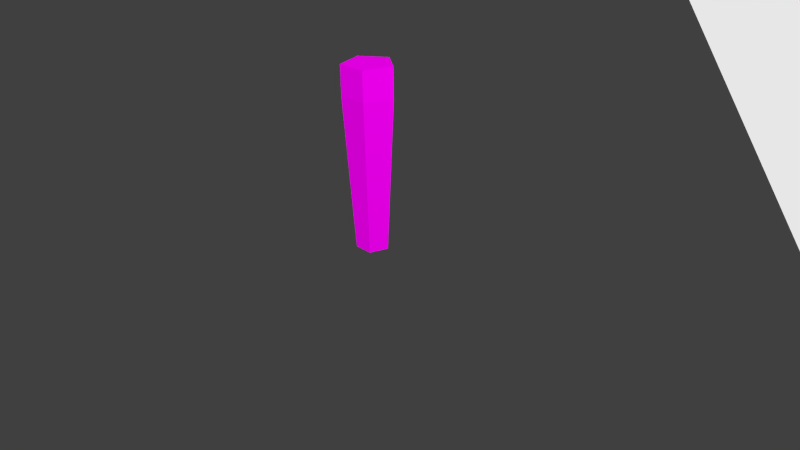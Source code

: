 # Source: Fackel.blend  (saved by Blender 2.72.0; exported with 4.5.12 LTS)
import bpy
from mathutils import Matrix  # noqa: F401  (used for matrix-valued properties, if any)

bpy.ops.wm.read_factory_settings(use_empty=True)
scene = bpy.context.scene
scene.name = 'Scene'

# ---- collections
col_collection_1 = bpy.data.collections.new('Collection 1'); scene.collection.children.link(col_collection_1)

# ---- images (referenced by path relative to the original .blend; pixels are not part of the script)
import os
ASSET_DIR = os.environ.get("B2B_ASSET_DIR", "")  # directory of the original .blend (textures are referenced by path, not embedded)
HERE = os.path.dirname(os.path.abspath(__file__))  # packed textures are extracted next to this script under _unpacked/

def load_image(name, relpath, width, height, colorspace="sRGB"):
    """Load a texture the original file referenced (path relative to the .blend, or extracted next to this script)."""
    p = next((c for c in (os.path.join(HERE, relpath), os.path.join(ASSET_DIR, relpath)) if relpath and os.path.exists(c)), "")
    if p:
        img = bpy.data.images.load(p, check_existing=True)
        img.name = name
    else:  # same state as the original file: an image datablock whose file is absent (Cycles renders it pink)
        img = bpy.data.images.new(name, width, height)
        img.source = "FILE"
        img.filepath = "//" + (relpath or name)
    img.colorspace_settings.name = colorspace
    return img
img_fackel_tex_png = load_image('Fackel_tex.png', 'Fackel_tex.png', 1024, 1024, 'sRGB')

# ---- materials (node trees are filled in below, after node groups)
mat_material = bpy.data.materials.new('Material')
mat_material.alpha_threshold = 0.0
mat_material.roughness = 0.5
mat_material_001 = bpy.data.materials.new('Material.001')
mat_material_001.alpha_threshold = 0.0
mat_material_001.roughness = 0.5

# ---- material node trees
mat_material.use_nodes = True; mat_material.node_tree.nodes.clear()
_N = mat_material.node_tree.nodes; _L = mat_material.node_tree.links
n0 = _N.new('ShaderNodeOutputMaterial'); n0.name = 'Material Output'; n0.location = (300, 300)
n1 = _N.new('ShaderNodeEmission'); n1.name = 'Emission'; n1.location = (110, 300)
n1.inputs[0].default_value = (0.8, 0.8, 0.8, 1.0)
_L.new(n1.outputs[0], n0.inputs[0])
n0.is_active_output = True
mat_material_001.use_nodes = True; mat_material_001.node_tree.nodes.clear()
_N = mat_material_001.node_tree.nodes; _L = mat_material_001.node_tree.links
n0 = _N.new('ShaderNodeOutputMaterial'); n0.name = 'Material Output'; n0.location = (300, 300)
n1 = _N.new('ShaderNodeBsdfDiffuse'); n1.name = 'Diffuse BSDF'; n1.location = (10, 300)
n2 = _N.new('ShaderNodeTexImage'); n2.name = 'Image Texture'; n2.location = (-180, 300)
n2.width = 140
n2.image = img_fackel_tex_png
_L.new(n1.outputs[0], n0.inputs[0])
_L.new(n2.outputs[0], n1.inputs[0])
n0.is_active_output = True

# ---- world
world_world = bpy.data.worlds.new('World'); scene.world = world_world
world_world.color = (0.05088, 0.05088, 0.05088)
world_world.use_sun_shadow = False
world_world.sun_shadow_jitter_overblur = 0.0
world_world.cycles.sampling_method = 'MANUAL'
world_world.cycles.sample_map_resolution = 256

# ---- cameras
cam_camera = bpy.data.cameras.new('Camera')
cam_camera.clip_end = 100.0
cam_camera.lens = 35.0
cam_camera.sensor_width = 32.0
cam_camera.sensor_height = 18.0
cam_camera.ortho_scale = 7.314
cam_camera.dof.focus_distance = 0.0

# ---- meshes
me_plane = bpy.data.meshes.new('Plane')
me_plane.from_pydata([(-1.0, -1.0, 0.0), (1.0, -1.0, 0.0), (-1.0, 1.0, 0.0), (1.0, 1.0, 0.0)], [], [(0, 1, 3, 2)])
me_plane.materials.append(mat_material)
me_plane.use_remesh_preserve_volume = False
me_plane.use_remesh_preserve_attributes = False
me_plane.use_mirror_vertex_groups = False
me_plane.update()
me_cylinder = bpy.data.meshes.new('Cylinder')
me_cylinder.from_pydata([(-8.48e-09, 0.6443, -1.0), (0.0, 1.0, 1.0), (0.6128, 0.1991, -1.0), (0.9511, 0.309, 1.0), (0.3787, -0.5213, -1.0), (0.5878, -0.809, 1.0), (-0.3787, -0.5213, -1.0), (-0.5878, -0.809, 1.0), (-0.6128, 0.1991, -1.0), (-0.9511, 0.309, 1.0), (2.968e-08, 1.0, 1.385), (0.9511, 0.309, 1.385), (0.5878, -0.809, 1.385), (-0.5878, -0.809, 1.385), (-0.9511, 0.309, 1.385)], [], [(0, 1, 3, 2), (2, 3, 5, 4), (4, 5, 7, 6), (1, 9, 14, 10), (8, 9, 1, 0), (6, 7, 9, 8), (0, 2, 4, 6, 8), (11, 10, 14, 13, 12), (9, 7, 13, 14), (7, 5, 12, 13), (5, 3, 11, 12), (3, 1, 10, 11)])
_uv = me_cylinder.uv_layers.new(name='UVMap')
_uv.uv.foreach_set('vector', [0.7095, 0.1291, 0.8385, 0.3567, 0.6998, 0.4174, 0.6202, 0.1682, 0.6202, 0.1682, 0.6998, 0.4174, 0.5516, 0.4484, 0.5247, 0.1881, 0.5247, 0.1881, 0.5516, 0.4484, 0.4002, 0.4484, 0.4271, 0.1881, 0.05507, 0.6217, 0.233, 0.6217, 0.233, 0.68, 0.05507, 0.68, 0.3316, 0.1682, 0.252, 0.4174, 0.1133, 0.3567, 0.2423, 0.1291, 0.4271, 0.1881, 0.4002, 0.4484, 0.252, 0.4174, 0.3316, 0.1682, 0.4759, 0.03802, 0.5548, 0.09536, 0.5247, 0.1881, 0.4271, 0.1881, 0.397, 0.09536, 0.644, 0.8492, 0.5, 0.9538, 0.356, 0.8492, 0.411, 0.68, 0.589, 0.68, 0.233, 0.6217, 0.411, 0.6217, 0.411, 0.68, 0.233, 0.68, 0.411, 0.6217, 0.589, 0.6217, 0.589, 0.68, 0.411, 0.68, 0.589, 0.6217, 0.767, 0.6217, 0.767, 0.68, 0.589, 0.68, 0.767, 0.6217, 0.9449, 0.6217, 0.9449, 0.68, 0.767, 0.68])
me_cylinder.materials.append(mat_material_001)
me_cylinder.use_remesh_preserve_volume = False
me_cylinder.use_remesh_preserve_attributes = False
me_cylinder.use_mirror_vertex_groups = False
me_cylinder.update()

# ---- objects
ob_plane = bpy.data.objects.new('Plane', me_plane)
ob_cylinder = bpy.data.objects.new('Cylinder', me_cylinder)
ob_camera = bpy.data.objects.new('Camera', cam_camera)

# ---- transforms, parenting, visibility, modifiers, constraints
ob_plane.location = (4.943, 0.0, 5.018)
ob_plane.rotation_euler = (-0.0, -2.178, -0.0)
ob_plane.scale = (2.617, 2.617, 2.617)
ob_plane.lineart.crease_threshold = 0.0
ob_cylinder.location = (0.0, 0.0, 1.132)
ob_cylinder.scale = (0.331, 0.331, 1.0)
ob_cylinder.lineart.crease_threshold = 0.0
ob_camera.location = (7.481, -6.508, 5.344)
ob_camera.rotation_euler = (1.109, 0.01082, 0.8149)
ob_camera.lock_rotations_4d = False
ob_camera.empty_display_type = 'ARROWS'
ob_camera.color = (0.0, 0.0, 0.0, 0.0)
ob_camera.display_type = 'WIRE'
ob_camera.lineart.crease_threshold = 0.0

# ---- collection membership
col_collection_1.objects.link(ob_plane)
col_collection_1.objects.link(ob_cylinder)
col_collection_1.objects.link(ob_camera)

# ---- scene / render settings (as saved in the file)
scene.camera = ob_camera
scene.frame_start = 1; scene.frame_end = 250; scene.frame_set(1)
scene.render.engine = 'CYCLES'
scene.render.resolution_percentage = 50
scene.render.dither_intensity = 0.0
scene.cycles.use_denoising = False
scene.cycles.samples = 10
scene.cycles.sampling_pattern = 'TABULATED_SOBOL'
scene.cycles.light_sampling_threshold = 0.0
scene.cycles.use_adaptive_sampling = False
scene.cycles.use_light_tree = False
scene.cycles.blur_glossy = 0.0
scene.cycles.pixel_filter_type = 'GAUSSIAN'
scene.cycles.sample_clamp_indirect = 0.0
scene.view_settings.view_transform = 'Standard'
bpy.context.view_layer.update()

# ---- added for rendering (the .blend has no usable light): sun
light_auto_sun = bpy.data.lights.new('AutoSun', 'SUN')
light_auto_sun.energy = 3.0
light_auto_sun.angle = 0.0523599
ob_auto_sun = bpy.data.objects.new('AutoSun', light_auto_sun)
scene.collection.objects.link(ob_auto_sun)
ob_auto_sun.rotation_euler = (0.872665, 0.174533, 0.523599)
bpy.context.view_layer.update()
